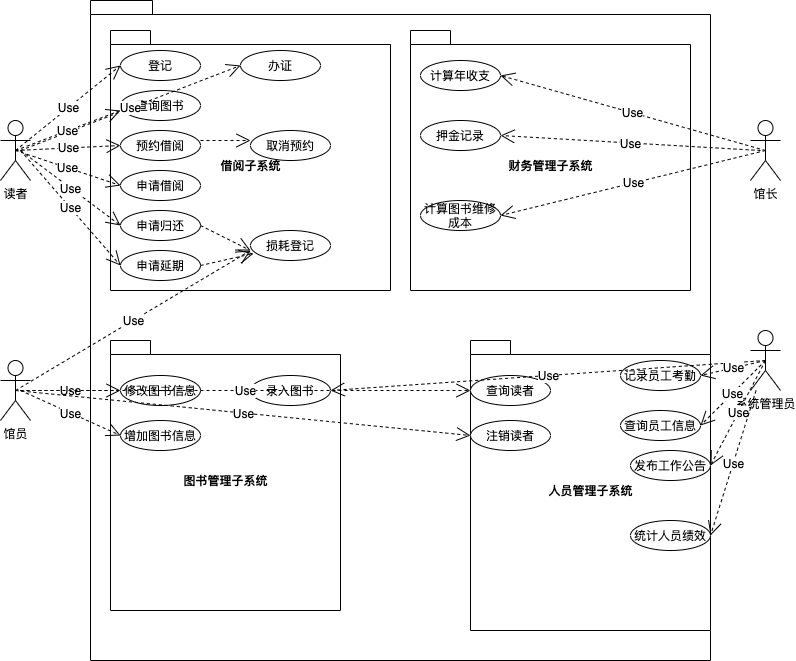

The diagram above was exported from draw.io. Its source (the exported page's mxGraphModel, read from the mxfile embedded in the PNG):
<mxGraphModel dx="946" dy="614" grid="1" gridSize="10" guides="1" tooltips="1" connect="1" arrows="1" fold="1" page="1" pageScale="1" pageWidth="827" pageHeight="1169" math="0" shadow="0">
  <root>
    <mxCell id="0" />
    <mxCell id="1" parent="0" />
    <mxCell id="KSbIt53DmIoFE_I7QErO-1" value="读者" style="shape=umlActor;verticalLabelPosition=bottom;verticalAlign=top;html=1;outlineConnect=0;" vertex="1" parent="1">
      <mxGeometry x="30" y="190" width="30" height="60" as="geometry" />
    </mxCell>
    <mxCell id="KSbIt53DmIoFE_I7QErO-2" value="" style="shape=folder;fontStyle=1;spacingTop=10;tabWidth=40;tabHeight=14;tabPosition=left;html=1;" vertex="1" parent="1">
      <mxGeometry x="120" y="70" width="620" height="660" as="geometry" />
    </mxCell>
    <mxCell id="KSbIt53DmIoFE_I7QErO-4" value="馆员" style="shape=umlActor;verticalLabelPosition=bottom;verticalAlign=top;html=1;outlineConnect=0;" vertex="1" parent="1">
      <mxGeometry x="30" y="430" width="30" height="60" as="geometry" />
    </mxCell>
    <mxCell id="KSbIt53DmIoFE_I7QErO-7" value="馆长" style="shape=umlActor;verticalLabelPosition=bottom;verticalAlign=top;html=1;outlineConnect=0;" vertex="1" parent="1">
      <mxGeometry x="780" y="190" width="30" height="60" as="geometry" />
    </mxCell>
    <mxCell id="KSbIt53DmIoFE_I7QErO-11" value="系统管理员" style="shape=umlActor;verticalLabelPosition=bottom;verticalAlign=top;html=1;outlineConnect=0;" vertex="1" parent="1">
      <mxGeometry x="780" y="400" width="30" height="60" as="geometry" />
    </mxCell>
    <mxCell id="KSbIt53DmIoFE_I7QErO-12" value="借阅子系统&lt;br&gt;" style="shape=folder;fontStyle=1;spacingTop=10;tabWidth=40;tabHeight=14;tabPosition=left;html=1;" vertex="1" parent="1">
      <mxGeometry x="140" y="100" width="280" height="260" as="geometry" />
    </mxCell>
    <mxCell id="KSbIt53DmIoFE_I7QErO-13" value="登记" style="ellipse;whiteSpace=wrap;html=1;" vertex="1" parent="1">
      <mxGeometry x="150" y="120" width="80" height="30" as="geometry" />
    </mxCell>
    <mxCell id="KSbIt53DmIoFE_I7QErO-14" value="查询图书" style="ellipse;whiteSpace=wrap;html=1;" vertex="1" parent="1">
      <mxGeometry x="150" y="160" width="80" height="30" as="geometry" />
    </mxCell>
    <mxCell id="KSbIt53DmIoFE_I7QErO-15" value="预约借阅" style="ellipse;whiteSpace=wrap;html=1;" vertex="1" parent="1">
      <mxGeometry x="150" y="200" width="80" height="30" as="geometry" />
    </mxCell>
    <mxCell id="KSbIt53DmIoFE_I7QErO-16" value="申请借阅" style="ellipse;whiteSpace=wrap;html=1;" vertex="1" parent="1">
      <mxGeometry x="150" y="240" width="80" height="30" as="geometry" />
    </mxCell>
    <mxCell id="KSbIt53DmIoFE_I7QErO-17" value="申请归还" style="ellipse;whiteSpace=wrap;html=1;" vertex="1" parent="1">
      <mxGeometry x="150" y="280" width="80" height="30" as="geometry" />
    </mxCell>
    <mxCell id="KSbIt53DmIoFE_I7QErO-19" value="申请延期" style="ellipse;whiteSpace=wrap;html=1;" vertex="1" parent="1">
      <mxGeometry x="150" y="320" width="80" height="30" as="geometry" />
    </mxCell>
    <mxCell id="KSbIt53DmIoFE_I7QErO-20" value="取消预约" style="ellipse;whiteSpace=wrap;html=1;" vertex="1" parent="1">
      <mxGeometry x="280" y="200" width="80" height="30" as="geometry" />
    </mxCell>
    <mxCell id="KSbIt53DmIoFE_I7QErO-22" value="损耗登记" style="ellipse;whiteSpace=wrap;html=1;" vertex="1" parent="1">
      <mxGeometry x="280" y="300" width="80" height="30" as="geometry" />
    </mxCell>
    <mxCell id="KSbIt53DmIoFE_I7QErO-23" value="" style="endArrow=open;endSize=12;dashed=1;html=1;rounded=0;" edge="1" parent="1">
      <mxGeometry width="160" relative="1" as="geometry">
        <mxPoint x="230" y="210" as="sourcePoint" />
        <mxPoint x="280" y="210" as="targetPoint" />
      </mxGeometry>
    </mxCell>
    <mxCell id="KSbIt53DmIoFE_I7QErO-24" value="" style="endArrow=open;endSize=12;dashed=1;html=1;rounded=0;exitX=1;exitY=0.5;exitDx=0;exitDy=0;" edge="1" parent="1" source="KSbIt53DmIoFE_I7QErO-17">
      <mxGeometry width="160" relative="1" as="geometry">
        <mxPoint x="240" y="370" as="sourcePoint" />
        <mxPoint x="280" y="320" as="targetPoint" />
      </mxGeometry>
    </mxCell>
    <mxCell id="KSbIt53DmIoFE_I7QErO-25" value="" style="endArrow=open;endSize=12;dashed=1;html=1;rounded=0;exitX=1;exitY=0.5;exitDx=0;exitDy=0;entryX=0.038;entryY=0.767;entryDx=0;entryDy=0;entryPerimeter=0;" edge="1" parent="1" source="KSbIt53DmIoFE_I7QErO-19" target="KSbIt53DmIoFE_I7QErO-22">
      <mxGeometry width="160" relative="1" as="geometry">
        <mxPoint x="240" y="305" as="sourcePoint" />
        <mxPoint x="290" y="330" as="targetPoint" />
      </mxGeometry>
    </mxCell>
    <mxCell id="KSbIt53DmIoFE_I7QErO-26" value="办证" style="ellipse;whiteSpace=wrap;html=1;" vertex="1" parent="1">
      <mxGeometry x="270" y="120" width="80" height="30" as="geometry" />
    </mxCell>
    <mxCell id="KSbIt53DmIoFE_I7QErO-27" value="人员管理子系统" style="shape=folder;fontStyle=1;spacingTop=10;tabWidth=40;tabHeight=14;tabPosition=left;html=1;" vertex="1" parent="1">
      <mxGeometry x="500" y="410" width="240" height="290" as="geometry" />
    </mxCell>
    <mxCell id="KSbIt53DmIoFE_I7QErO-29" value="查询读者" style="ellipse;whiteSpace=wrap;html=1;" vertex="1" parent="1">
      <mxGeometry x="500" y="445" width="80" height="30" as="geometry" />
    </mxCell>
    <mxCell id="KSbIt53DmIoFE_I7QErO-30" value="注销读者" style="ellipse;whiteSpace=wrap;html=1;" vertex="1" parent="1">
      <mxGeometry x="500" y="490" width="80" height="30" as="geometry" />
    </mxCell>
    <mxCell id="KSbIt53DmIoFE_I7QErO-31" value="记录员工考勤" style="ellipse;whiteSpace=wrap;html=1;" vertex="1" parent="1">
      <mxGeometry x="650" y="430" width="80" height="30" as="geometry" />
    </mxCell>
    <mxCell id="KSbIt53DmIoFE_I7QErO-32" value="查询员工信息" style="ellipse;whiteSpace=wrap;html=1;" vertex="1" parent="1">
      <mxGeometry x="650" y="480" width="80" height="30" as="geometry" />
    </mxCell>
    <mxCell id="KSbIt53DmIoFE_I7QErO-33" value="发布工作公告" style="ellipse;whiteSpace=wrap;html=1;" vertex="1" parent="1">
      <mxGeometry x="660" y="520" width="80" height="30" as="geometry" />
    </mxCell>
    <mxCell id="KSbIt53DmIoFE_I7QErO-34" value="统计人员绩效" style="ellipse;whiteSpace=wrap;html=1;" vertex="1" parent="1">
      <mxGeometry x="660" y="590" width="80" height="30" as="geometry" />
    </mxCell>
    <mxCell id="KSbIt53DmIoFE_I7QErO-35" value="图书管理子系统" style="shape=folder;fontStyle=1;spacingTop=10;tabWidth=40;tabHeight=14;tabPosition=left;html=1;" vertex="1" parent="1">
      <mxGeometry x="140" y="410" width="230" height="270" as="geometry" />
    </mxCell>
    <mxCell id="KSbIt53DmIoFE_I7QErO-36" value="修改图书信息" style="ellipse;whiteSpace=wrap;html=1;" vertex="1" parent="1">
      <mxGeometry x="150" y="445" width="80" height="30" as="geometry" />
    </mxCell>
    <mxCell id="KSbIt53DmIoFE_I7QErO-37" value="增加图书信息" style="ellipse;whiteSpace=wrap;html=1;" vertex="1" parent="1">
      <mxGeometry x="150" y="490" width="80" height="30" as="geometry" />
    </mxCell>
    <mxCell id="KSbIt53DmIoFE_I7QErO-38" value="录入图书" style="ellipse;whiteSpace=wrap;html=1;" vertex="1" parent="1">
      <mxGeometry x="280" y="445" width="80" height="30" as="geometry" />
    </mxCell>
    <mxCell id="KSbIt53DmIoFE_I7QErO-39" value="财务管理子系统" style="shape=folder;fontStyle=1;spacingTop=10;tabWidth=40;tabHeight=14;tabPosition=left;html=1;" vertex="1" parent="1">
      <mxGeometry x="440" y="100" width="280" height="260" as="geometry" />
    </mxCell>
    <mxCell id="KSbIt53DmIoFE_I7QErO-40" value="计算年收支&lt;span style=&quot;color: rgba(0 , 0 , 0 , 0) ; font-family: monospace ; font-size: 0px&quot;&gt;%3CmxGraphModel%3E%3Croot%3E%3CmxCell%20id%3D%220%22%2F%3E%3CmxCell%20id%3D%221%22%20parent%3D%220%22%2F%3E%3CmxCell%20id%3D%222%22%20value%3D%22%E6%9F%A5%E8%AF%A2%E8%AF%BB%E8%80%85%22%20style%3D%22ellipse%3BwhiteSpace%3Dwrap%3Bhtml%3D1%3B%22%20vertex%3D%221%22%20parent%3D%221%22%3E%3CmxGeometry%20x%3D%22500%22%20y%3D%22445%22%20width%3D%2280%22%20height%3D%2230%22%20as%3D%22geometry%22%2F%3E%3C%2FmxCell%3E%3C%2Froot%3E%3C%2FmxGraphModel%3E&lt;/span&gt;" style="ellipse;whiteSpace=wrap;html=1;" vertex="1" parent="1">
      <mxGeometry x="450" y="130" width="80" height="30" as="geometry" />
    </mxCell>
    <mxCell id="KSbIt53DmIoFE_I7QErO-41" value="押金记录" style="ellipse;whiteSpace=wrap;html=1;" vertex="1" parent="1">
      <mxGeometry x="450" y="190" width="80" height="30" as="geometry" />
    </mxCell>
    <mxCell id="KSbIt53DmIoFE_I7QErO-42" value="计算图书维修成本" style="ellipse;whiteSpace=wrap;html=1;" vertex="1" parent="1">
      <mxGeometry x="450" y="270" width="80" height="30" as="geometry" />
    </mxCell>
    <mxCell id="KSbIt53DmIoFE_I7QErO-43" value="Use" style="endArrow=open;endSize=12;dashed=1;html=1;rounded=0;exitX=0.5;exitY=0.5;exitDx=0;exitDy=0;exitPerimeter=0;entryX=0;entryY=0.5;entryDx=0;entryDy=0;" edge="1" parent="1" source="KSbIt53DmIoFE_I7QErO-1" target="KSbIt53DmIoFE_I7QErO-13">
      <mxGeometry width="160" relative="1" as="geometry">
        <mxPoint x="60" y="310" as="sourcePoint" />
        <mxPoint x="220" y="310" as="targetPoint" />
      </mxGeometry>
    </mxCell>
    <mxCell id="KSbIt53DmIoFE_I7QErO-44" value="Use" style="endArrow=open;endSize=12;dashed=1;html=1;rounded=0;entryX=0;entryY=0.5;entryDx=0;entryDy=0;" edge="1" parent="1" target="KSbIt53DmIoFE_I7QErO-26">
      <mxGeometry width="160" relative="1" as="geometry">
        <mxPoint x="50" y="220" as="sourcePoint" />
        <mxPoint x="160" y="145" as="targetPoint" />
      </mxGeometry>
    </mxCell>
    <mxCell id="KSbIt53DmIoFE_I7QErO-45" value="Use" style="endArrow=open;endSize=12;dashed=1;html=1;rounded=0;exitX=0.5;exitY=0.5;exitDx=0;exitDy=0;exitPerimeter=0;" edge="1" parent="1" source="KSbIt53DmIoFE_I7QErO-1">
      <mxGeometry width="160" relative="1" as="geometry">
        <mxPoint x="60" y="230" as="sourcePoint" />
        <mxPoint x="150" y="180" as="targetPoint" />
      </mxGeometry>
    </mxCell>
    <mxCell id="KSbIt53DmIoFE_I7QErO-46" value="Use" style="endArrow=open;endSize=12;dashed=1;html=1;rounded=0;entryX=0;entryY=0.5;entryDx=0;entryDy=0;exitX=0.5;exitY=0.5;exitDx=0;exitDy=0;exitPerimeter=0;" edge="1" parent="1" source="KSbIt53DmIoFE_I7QErO-1" target="KSbIt53DmIoFE_I7QErO-15">
      <mxGeometry width="160" relative="1" as="geometry">
        <mxPoint x="70" y="240" as="sourcePoint" />
        <mxPoint x="290" y="155" as="targetPoint" />
      </mxGeometry>
    </mxCell>
    <mxCell id="KSbIt53DmIoFE_I7QErO-47" value="Use" style="endArrow=open;endSize=12;dashed=1;html=1;rounded=0;entryX=0;entryY=0.5;entryDx=0;entryDy=0;exitX=0.5;exitY=0.5;exitDx=0;exitDy=0;exitPerimeter=0;" edge="1" parent="1" source="KSbIt53DmIoFE_I7QErO-1" target="KSbIt53DmIoFE_I7QErO-16">
      <mxGeometry width="160" relative="1" as="geometry">
        <mxPoint x="80" y="250" as="sourcePoint" />
        <mxPoint x="300" y="165" as="targetPoint" />
      </mxGeometry>
    </mxCell>
    <mxCell id="KSbIt53DmIoFE_I7QErO-48" value="Use" style="endArrow=open;endSize=12;dashed=1;html=1;rounded=0;entryX=0;entryY=0.5;entryDx=0;entryDy=0;" edge="1" parent="1" target="KSbIt53DmIoFE_I7QErO-17">
      <mxGeometry width="160" relative="1" as="geometry">
        <mxPoint x="50" y="220" as="sourcePoint" />
        <mxPoint x="310" y="175" as="targetPoint" />
      </mxGeometry>
    </mxCell>
    <mxCell id="KSbIt53DmIoFE_I7QErO-49" value="Use" style="endArrow=open;endSize=12;dashed=1;html=1;rounded=0;entryX=0;entryY=0.5;entryDx=0;entryDy=0;" edge="1" parent="1" target="KSbIt53DmIoFE_I7QErO-19">
      <mxGeometry width="160" relative="1" as="geometry">
        <mxPoint x="50" y="220" as="sourcePoint" />
        <mxPoint x="320" y="185" as="targetPoint" />
      </mxGeometry>
    </mxCell>
    <mxCell id="KSbIt53DmIoFE_I7QErO-50" value="Use" style="endArrow=open;endSize=12;dashed=1;html=1;rounded=0;exitX=0.5;exitY=0.5;exitDx=0;exitDy=0;exitPerimeter=0;" edge="1" parent="1" source="KSbIt53DmIoFE_I7QErO-4">
      <mxGeometry width="160" relative="1" as="geometry">
        <mxPoint x="110" y="280" as="sourcePoint" />
        <mxPoint x="280" y="320" as="targetPoint" />
      </mxGeometry>
    </mxCell>
    <mxCell id="KSbIt53DmIoFE_I7QErO-51" value="Use" style="endArrow=open;endSize=12;dashed=1;html=1;rounded=0;entryX=0;entryY=0.5;entryDx=0;entryDy=0;" edge="1" parent="1" target="KSbIt53DmIoFE_I7QErO-36">
      <mxGeometry width="160" relative="1" as="geometry">
        <mxPoint x="50" y="460" as="sourcePoint" />
        <mxPoint x="340" y="205" as="targetPoint" />
      </mxGeometry>
    </mxCell>
    <mxCell id="KSbIt53DmIoFE_I7QErO-52" value="Use" style="endArrow=open;endSize=12;dashed=1;html=1;rounded=0;entryX=0;entryY=0.5;entryDx=0;entryDy=0;" edge="1" parent="1" target="KSbIt53DmIoFE_I7QErO-37">
      <mxGeometry width="160" relative="1" as="geometry">
        <mxPoint x="50" y="460" as="sourcePoint" />
        <mxPoint x="350" y="215" as="targetPoint" />
      </mxGeometry>
    </mxCell>
    <mxCell id="KSbIt53DmIoFE_I7QErO-53" value="Use" style="endArrow=open;endSize=12;dashed=1;html=1;rounded=0;entryX=1;entryY=0.5;entryDx=0;entryDy=0;exitX=0.5;exitY=0.5;exitDx=0;exitDy=0;exitPerimeter=0;" edge="1" parent="1" source="KSbIt53DmIoFE_I7QErO-11" target="KSbIt53DmIoFE_I7QErO-38">
      <mxGeometry width="160" relative="1" as="geometry">
        <mxPoint x="140" y="310" as="sourcePoint" />
        <mxPoint x="360" y="225" as="targetPoint" />
      </mxGeometry>
    </mxCell>
    <mxCell id="KSbIt53DmIoFE_I7QErO-54" value="Use" style="endArrow=open;endSize=12;dashed=1;html=1;rounded=0;entryX=1;entryY=0.5;entryDx=0;entryDy=0;exitX=0.5;exitY=0.5;exitDx=0;exitDy=0;exitPerimeter=0;" edge="1" parent="1" source="KSbIt53DmIoFE_I7QErO-11" target="KSbIt53DmIoFE_I7QErO-31">
      <mxGeometry width="160" relative="1" as="geometry">
        <mxPoint x="805" y="440" as="sourcePoint" />
        <mxPoint x="370" y="470" as="targetPoint" />
      </mxGeometry>
    </mxCell>
    <mxCell id="KSbIt53DmIoFE_I7QErO-55" value="Use" style="endArrow=open;endSize=12;dashed=1;html=1;rounded=0;exitX=0.5;exitY=0.5;exitDx=0;exitDy=0;exitPerimeter=0;entryX=1;entryY=0.5;entryDx=0;entryDy=0;" edge="1" parent="1" source="KSbIt53DmIoFE_I7QErO-11" target="KSbIt53DmIoFE_I7QErO-32">
      <mxGeometry width="160" relative="1" as="geometry">
        <mxPoint x="805" y="440" as="sourcePoint" />
        <mxPoint x="740" y="455" as="targetPoint" />
      </mxGeometry>
    </mxCell>
    <mxCell id="KSbIt53DmIoFE_I7QErO-56" value="Use" style="endArrow=open;endSize=12;dashed=1;html=1;rounded=0;entryX=1;entryY=0.5;entryDx=0;entryDy=0;exitX=0.5;exitY=0.5;exitDx=0;exitDy=0;exitPerimeter=0;" edge="1" parent="1" source="KSbIt53DmIoFE_I7QErO-11" target="KSbIt53DmIoFE_I7QErO-33">
      <mxGeometry width="160" relative="1" as="geometry">
        <mxPoint x="815" y="450" as="sourcePoint" />
        <mxPoint x="750" y="465" as="targetPoint" />
      </mxGeometry>
    </mxCell>
    <mxCell id="KSbIt53DmIoFE_I7QErO-57" value="Use" style="endArrow=open;endSize=12;dashed=1;html=1;rounded=0;entryX=1;entryY=0.5;entryDx=0;entryDy=0;" edge="1" parent="1" source="KSbIt53DmIoFE_I7QErO-11" target="KSbIt53DmIoFE_I7QErO-34">
      <mxGeometry width="160" relative="1" as="geometry">
        <mxPoint x="825" y="460" as="sourcePoint" />
        <mxPoint x="760" y="475" as="targetPoint" />
      </mxGeometry>
    </mxCell>
    <mxCell id="KSbIt53DmIoFE_I7QErO-58" value="Use" style="endArrow=open;endSize=12;dashed=1;html=1;rounded=0;entryX=0;entryY=0.5;entryDx=0;entryDy=0;" edge="1" parent="1" target="KSbIt53DmIoFE_I7QErO-29">
      <mxGeometry width="160" relative="1" as="geometry">
        <mxPoint x="50" y="460" as="sourcePoint" />
        <mxPoint x="770" y="485" as="targetPoint" />
      </mxGeometry>
    </mxCell>
    <mxCell id="KSbIt53DmIoFE_I7QErO-59" value="Use" style="endArrow=open;endSize=12;dashed=1;html=1;rounded=0;entryX=0;entryY=0.5;entryDx=0;entryDy=0;exitX=0.5;exitY=0.5;exitDx=0;exitDy=0;exitPerimeter=0;" edge="1" parent="1" source="KSbIt53DmIoFE_I7QErO-4" target="KSbIt53DmIoFE_I7QErO-30">
      <mxGeometry width="160" relative="1" as="geometry">
        <mxPoint x="845" y="480" as="sourcePoint" />
        <mxPoint x="780" y="495" as="targetPoint" />
      </mxGeometry>
    </mxCell>
    <mxCell id="KSbIt53DmIoFE_I7QErO-60" value="Use" style="endArrow=open;endSize=12;dashed=1;html=1;rounded=0;entryX=1;entryY=0.5;entryDx=0;entryDy=0;exitX=0.5;exitY=0.5;exitDx=0;exitDy=0;exitPerimeter=0;" edge="1" parent="1" source="KSbIt53DmIoFE_I7QErO-7" target="KSbIt53DmIoFE_I7QErO-40">
      <mxGeometry width="160" relative="1" as="geometry">
        <mxPoint x="855" y="490" as="sourcePoint" />
        <mxPoint x="790" y="505" as="targetPoint" />
      </mxGeometry>
    </mxCell>
    <mxCell id="KSbIt53DmIoFE_I7QErO-61" value="Use" style="endArrow=open;endSize=12;dashed=1;html=1;rounded=0;entryX=1;entryY=0.5;entryDx=0;entryDy=0;" edge="1" parent="1" target="KSbIt53DmIoFE_I7QErO-41">
      <mxGeometry width="160" relative="1" as="geometry">
        <mxPoint x="790" y="220" as="sourcePoint" />
        <mxPoint x="540" y="155" as="targetPoint" />
      </mxGeometry>
    </mxCell>
    <mxCell id="KSbIt53DmIoFE_I7QErO-62" value="Use" style="endArrow=open;endSize=12;dashed=1;html=1;rounded=0;entryX=1;entryY=0.5;entryDx=0;entryDy=0;exitX=0.5;exitY=0.5;exitDx=0;exitDy=0;exitPerimeter=0;" edge="1" parent="1" source="KSbIt53DmIoFE_I7QErO-7" target="KSbIt53DmIoFE_I7QErO-42">
      <mxGeometry width="160" relative="1" as="geometry">
        <mxPoint x="800" y="230" as="sourcePoint" />
        <mxPoint x="540" y="215" as="targetPoint" />
      </mxGeometry>
    </mxCell>
  </root>
</mxGraphModel>